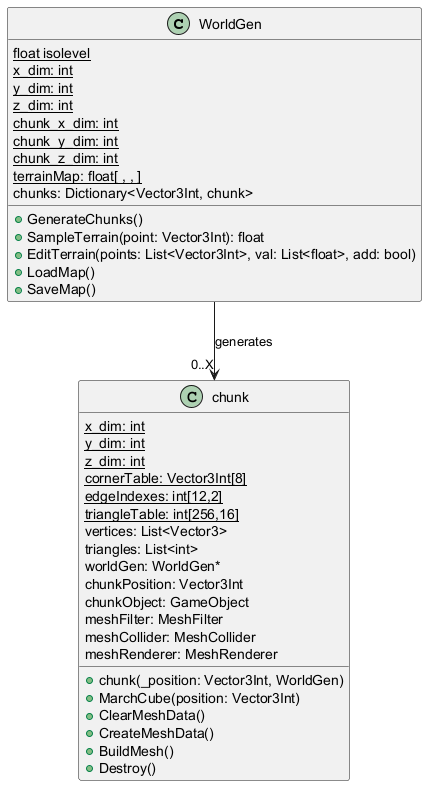

The diagram above was rendered by PlantUML. Its source (embedded in the PNG):
@startuml
class WorldGen {
{static} float isolevel
{static} x_dim: int
{static} y_dim: int
{static} z_dim: int
{static} chunk_x_dim: int
{static} chunk_y_dim: int
{static} chunk_z_dim: int
{static} terrainMap: float[ , , ]
chunks: Dictionary<Vector3Int, chunk>
+ GenerateChunks()
+ SampleTerrain(point: Vector3Int): float
+ EditTerrain(points: List<Vector3Int>, val: List<float>, add: bool)
+ LoadMap()
+ SaveMap()

}

note right of WorldGen::GenerateChunksFACKE
a
end note

class chunk{
{static} x_dim: int
{static} y_dim: int
{static} z_dim: int
{static} cornerTable: Vector3Int[8]
{static} edgeIndexes: int[12,2]
{static} triangleTable: int[256,16]
vertices: List<Vector3>
triangles: List<int>
worldGen: WorldGen*
chunkPosition: Vector3Int
chunkObject: GameObject
meshFilter: MeshFilter
meshCollider: MeshCollider
meshRenderer: MeshRenderer
+ chunk(_position: Vector3Int, WorldGen)
+ MarchCube(position: Vector3Int)
+ ClearMeshData()
+ CreateMeshData()
+ BuildMesh()
+ Destroy()
}

WorldGen --> "0..X" chunk : generates


@enduml